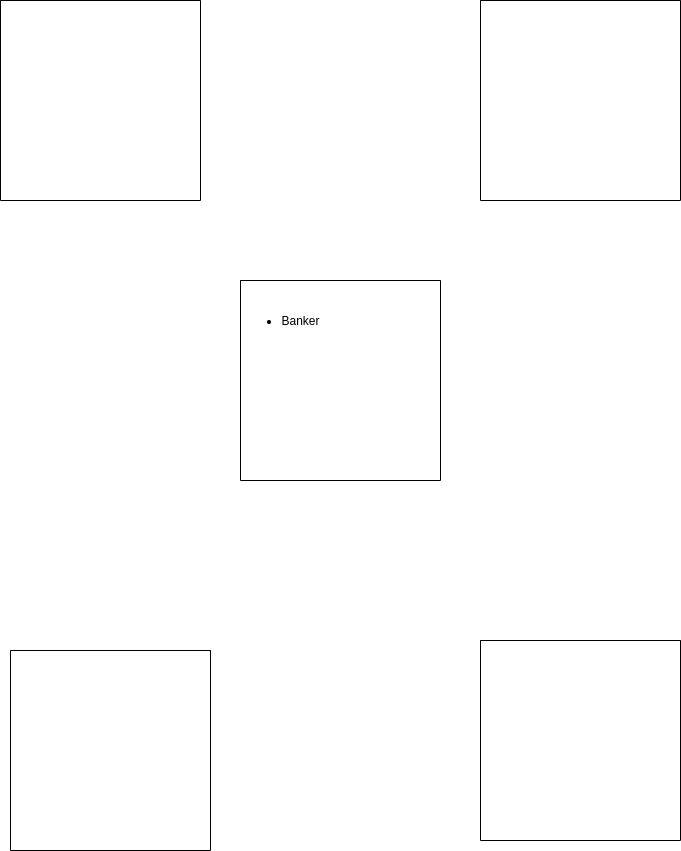

The diagram above was exported from draw.io. Its source (the exported page's mxGraphModel, read from the mxfile embedded in the PNG):
<mxGraphModel dx="2062" dy="1216" grid="1" gridSize="10" guides="1" tooltips="1" connect="1" arrows="1" fold="1" page="1" pageScale="1" pageWidth="827" pageHeight="1169" math="0" shadow="0">
  <root>
    <mxCell id="0" />
    <mxCell id="1" parent="0" />
    <mxCell id="vcBLAv3cOhvpg6J_a6TW-1" value="" style="swimlane;startSize=0;" parent="1" vertex="1">
      <mxGeometry x="320" y="440" width="200" height="200" as="geometry" />
    </mxCell>
    <mxCell id="vcBLAv3cOhvpg6J_a6TW-2" value="&lt;ul&gt;&lt;li&gt;Banker&lt;/li&gt;&lt;/ul&gt;" style="text;html=1;align=center;verticalAlign=middle;resizable=0;points=[];autosize=1;strokeColor=none;" parent="1" vertex="1">
      <mxGeometry x="315" y="460" width="90" height="40" as="geometry" />
    </mxCell>
    <mxCell id="vcBLAv3cOhvpg6J_a6TW-3" value="" style="swimlane;startSize=0;" parent="1" vertex="1">
      <mxGeometry x="80" y="160" width="200" height="200" as="geometry">
        <mxRectangle x="80" y="160" width="50" height="40" as="alternateBounds" />
      </mxGeometry>
    </mxCell>
    <mxCell id="vcBLAv3cOhvpg6J_a6TW-5" value="" style="swimlane;startSize=0;" parent="1" vertex="1">
      <mxGeometry x="560" y="160" width="200" height="200" as="geometry" />
    </mxCell>
    <mxCell id="vcBLAv3cOhvpg6J_a6TW-7" value="" style="swimlane;startSize=0;" parent="1" vertex="1">
      <mxGeometry x="90" y="810" width="200" height="200" as="geometry" />
    </mxCell>
    <mxCell id="vcBLAv3cOhvpg6J_a6TW-8" value="" style="swimlane;startSize=0;" parent="1" vertex="1">
      <mxGeometry x="560" y="800" width="200" height="200" as="geometry" />
    </mxCell>
  </root>
</mxGraphModel>